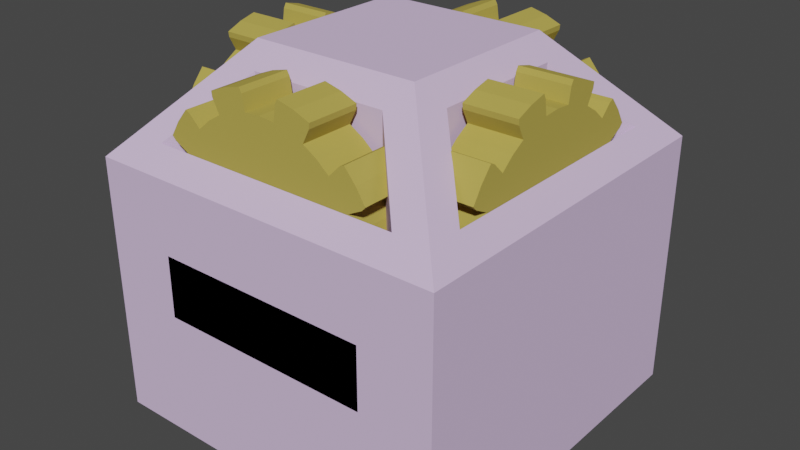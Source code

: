 # Source: Assembler.blend  (saved by Blender 3.2.14; exported with 4.5.12 LTS)
import bpy
from mathutils import Matrix  # noqa: F401  (used for matrix-valued properties, if any)

bpy.ops.wm.read_factory_settings(use_empty=True)
scene = bpy.context.scene
scene.name = 'Scene'

# ---- collections
col_collection = bpy.data.collections.new('Collection'); scene.collection.children.link(col_collection)

# ---- materials (node trees are filled in below, after node groups)
mat_conveyorin = bpy.data.materials.new('ConveyorIn')
mat_conveyorin.use_transparent_shadow = False
mat_conveyorin.diffuse_color = (0.0, 0.0, 0.0, 1.0)
mat_base = bpy.data.materials.new('Base')
mat_base.use_transparent_shadow = False
mat_base.diffuse_color = (0.7032, 0.5372, 0.8, 1.0)
mat_material_002 = bpy.data.materials.new('Material.002')
mat_material_002.use_transparent_shadow = False
mat_material_002.diffuse_color = (0.477, 0.3826, 0.08248, 1.0)

# ---- material node trees

# ---- world
world_world = bpy.data.worlds.new('World'); scene.world = world_world
world_world.use_nodes = True; world_world.node_tree.nodes.clear()
_N = world_world.node_tree.nodes; _L = world_world.node_tree.links
n0 = _N.new('ShaderNodeOutputWorld'); n0.name = 'World Output'; n0.location = (300, 300)
n1 = _N.new('ShaderNodeBackground'); n1.name = 'Background'; n1.location = (10, 300)
n1.inputs[0].default_value = (0.05088, 0.05088, 0.05088, 1.0)
_L.new(n1.outputs[0], n0.inputs[0])
n0.is_active_output = True
world_world.color = (0.05088, 0.05088, 0.05088)
world_world.use_sun_shadow = False
world_world.sun_shadow_jitter_overblur = 0.0

# ---- meshes
me_cube_001 = bpy.data.meshes.new('Cube.001')
me_cube_001.from_pydata([(-0.5, -0.5, 0.0), (-0.2325, -0.2325, 1.0), (-0.5, 0.5, 0.0), (-0.2325, 0.2325, 1.0), (0.5, -0.5, 0.0), (0.2325, -0.2325, 1.0), (0.5, 0.5, 0.0), (0.2325, 0.2325, 1.0), (-0.5, -0.5, 0.7168), (-0.5, 0.5, 0.7168), (0.5, 0.5, 0.7168), (0.5, -0.5, 0.7168), (-0.4461, -0.3508, 0.7739), (-0.2864, -0.1911, 0.9429), (-0.2864, 0.1911, 0.9429), (-0.4461, 0.3508, 0.7739), (-0.3508, 0.4461, 0.7739), (-0.1911, 0.2864, 0.9429), (0.1911, 0.2864, 0.9429), (0.3508, 0.4461, 0.7739), (0.4461, 0.3508, 0.7739), (0.2864, 0.1911, 0.9429), (0.2864, -0.1911, 0.9429), (0.4461, -0.3508, 0.7739), (0.3508, -0.4461, 0.7739), (0.1911, -0.2864, 0.9429), (-0.1911, -0.2864, 0.9429), (-0.3508, -0.4461, 0.7739), (-0.4461, -0.3508, 0.5603), (-0.2864, -0.1911, 0.7293), (-0.4461, 0.3508, 0.5603), (-0.2864, 0.1911, 0.7293), (-0.1911, 0.2864, 0.7293), (-0.3508, 0.4461, 0.5603), (0.3508, 0.4461, 0.5603), (0.1911, 0.2864, 0.7293), (0.2864, 0.1911, 0.7293), (0.4461, 0.3508, 0.5603), (0.4461, -0.3508, 0.5603), (0.2864, -0.1911, 0.7293), (0.1911, -0.2864, 0.7293), (0.3508, -0.4461, 0.5603), (-0.3508, -0.4461, 0.5603), (-0.1911, -0.2864, 0.7293), (0.2991, -0.5, 0.3455), (0.2991, -0.5, 0.5159), (-0.2991, -0.5, 0.5159), (-0.2991, -0.5, 0.3455), (-0.2991, 0.5, 0.3455), (-0.2991, 0.5, 0.5159), (0.2991, 0.5, 0.5159), (0.2991, 0.5, 0.3455), (0.2991, -0.452, 0.5159), (0.2991, -0.452, 0.3455), (-0.2991, -0.452, 0.3455), (-0.2991, -0.452, 0.5159), (-0.2991, 0.452, 0.5159), (-0.2991, 0.452, 0.3455), (0.2991, 0.452, 0.3455), (0.2991, 0.452, 0.5159)], [], [(20, 21, 36, 37), (15, 12, 28, 30), (16, 17, 32, 33), (12, 13, 29, 28), (2, 6, 4, 0), (7, 3, 1, 5), (46, 47, 54, 55), (6, 10, 11, 4), (51, 48, 57, 58), (0, 8, 9, 2), (8, 1, 13, 12), (1, 3, 14, 13), (3, 9, 15, 14), (9, 8, 12, 15), (9, 3, 17, 16), (3, 7, 18, 17), (7, 10, 19, 18), (10, 9, 16, 19), (10, 7, 21, 20), (7, 5, 22, 21), (5, 11, 23, 22), (11, 10, 20, 23), (11, 5, 25, 24), (5, 1, 26, 25), (1, 8, 27, 26), (8, 11, 24, 27), (28, 29, 31, 30), (33, 32, 35, 34), (37, 36, 39, 38), (41, 40, 43, 42), (19, 16, 33, 34), (24, 25, 40, 41), (13, 14, 31, 29), (23, 20, 37, 38), (17, 18, 35, 32), (27, 24, 41, 42), (14, 15, 30, 31), (21, 22, 39, 36), (18, 19, 34, 35), (25, 26, 43, 40), (22, 23, 38, 39), (26, 27, 42, 43), (4, 11, 45, 44), (11, 8, 46, 45), (8, 0, 47, 46), (0, 4, 44, 47), (2, 9, 49, 48), (9, 10, 50, 49), (10, 6, 51, 50), (6, 2, 48, 51), (53, 52, 55, 54), (57, 56, 59, 58), (47, 44, 53, 54), (49, 50, 59, 56), (48, 49, 56, 57), (45, 46, 55, 52), (50, 51, 58, 59), (44, 45, 52, 53)])
me_cube_001.polygons.foreach_set('material_index', [1, 1, 1, 1, 1, 1, 0, 1, 0, 1, 1, 1, 1, 1, 1, 1, 1, 1, 1, 1, 1, 1, 1, 1, 1, 1, 1, 1, 1, 1, 1, 1, 1, 1, 1, 1, 1, 1, 1, 1, 1, 1, 1, 1, 1, 1, 1, 1, 1, 1, 0, 0, 0, 0, 0, 0, 0, 0])
_uv = me_cube_001.uv_layers.new(name='UVMap')
_uv.uv.foreach_set('vector', [0.5685, 0.5265, 0.6107, 0.5358, 0.6107, 0.5358, 0.5685, 0.5265, 0.5685, 0.2235, 0.5685, 0.02654, 0.5685, 0.02654, 0.5685, 0.2235, 0.5685, 0.2765, 0.6107, 0.2858, 0.6107, 0.2858, 0.5685, 0.2765, 0.5685, 0.02654, 0.6107, 0.03582, 0.6107, 0.03582, 0.5685, 0.02654, 0.125, 0.5, 0.375, 0.5, 0.375, 0.75, 0.125, 0.75, 0.625, 0.5, 0.875, 0.5, 0.875, 0.75, 0.625, 0.75, 0.504, 0.9498, 0.4252, 0.9498, 0.4252, 0.9498, 0.504, 0.9498, 0.375, 0.5, 0.5542, 0.5, 0.5542, 0.75, 0.375, 0.75, 0.4252, 0.4498, 0.4252, 0.3002, 0.4252, 0.3002, 0.4252, 0.4498, 0.375, 0.0, 0.5542, 0.0, 0.5542, 0.25, 0.375, 0.25, 0.5542, 0.0, 0.625, 0.0, 0.6107, 0.03582, 0.5685, 0.02654, 0.625, 0.0, 0.625, 0.25, 0.6107, 0.2142, 0.6107, 0.03582, 0.625, 0.25, 0.5542, 0.25, 0.5685, 0.2235, 0.6107, 0.2142, 0.5542, 0.25, 0.5542, 0.0, 0.5685, 0.02654, 0.5685, 0.2235, 0.5542, 0.25, 0.625, 0.25, 0.6107, 0.2858, 0.5685, 0.2765, 0.625, 0.25, 0.625, 0.5, 0.6107, 0.4642, 0.6107, 0.2858, 0.625, 0.5, 0.5542, 0.5, 0.5685, 0.4735, 0.6107, 0.4642, 0.5542, 0.5, 0.5542, 0.25, 0.5685, 0.2765, 0.5685, 0.4735, 0.5542, 0.5, 0.625, 0.5, 0.6107, 0.5358, 0.5685, 0.5265, 0.625, 0.5, 0.625, 0.75, 0.6107, 0.7142, 0.6107, 0.5358, 0.625, 0.75, 0.5542, 0.75, 0.5685, 0.7235, 0.6107, 0.7142, 0.5542, 0.75, 0.5542, 0.5, 0.5685, 0.5265, 0.5685, 0.7235, 0.5542, 0.75, 0.625, 0.75, 0.6107, 0.7858, 0.5685, 0.7765, 0.625, 0.75, 0.625, 1.0, 0.6107, 0.9642, 0.6107, 0.7858, 0.625, 1.0, 0.5542, 1.0, 0.5685, 0.9735, 0.6107, 0.9642, 0.5542, 1.0, 0.5542, 0.75, 0.5685, 0.7765, 0.5685, 0.9735, 0.5685, 0.02654, 0.6107, 0.03582, 0.6107, 0.2142, 0.5685, 0.2235, 0.5685, 0.2765, 0.6107, 0.2858, 0.6107, 0.4642, 0.5685, 0.4735, 0.5685, 0.5265, 0.6107, 0.5358, 0.6107, 0.7142, 0.5685, 0.7235, 0.5685, 0.7765, 0.6107, 0.7858, 0.6107, 0.9642, 0.5685, 0.9735, 0.5685, 0.4735, 0.5685, 0.2765, 0.5685, 0.2765, 0.5685, 0.4735, 0.5685, 0.7765, 0.6107, 0.7858, 0.6107, 0.7858, 0.5685, 0.7765, 0.6107, 0.03582, 0.6107, 0.2142, 0.6107, 0.2142, 0.6107, 0.03582, 0.5685, 0.7235, 0.5685, 0.5265, 0.5685, 0.5265, 0.5685, 0.7235, 0.6107, 0.2858, 0.6107, 0.4642, 0.6107, 0.4642, 0.6107, 0.2858, 0.5685, 0.9735, 0.5685, 0.7765, 0.5685, 0.7765, 0.5685, 0.9735, 0.6107, 0.2142, 0.5685, 0.2235, 0.5685, 0.2235, 0.6107, 0.2142, 0.6107, 0.5358, 0.6107, 0.7142, 0.6107, 0.7142, 0.6107, 0.5358, 0.6107, 0.4642, 0.5685, 0.4735, 0.5685, 0.4735, 0.6107, 0.4642, 0.6107, 0.7858, 0.6107, 0.9642, 0.6107, 0.9642, 0.6107, 0.7858, 0.6107, 0.7142, 0.5685, 0.7235, 0.5685, 0.7235, 0.6107, 0.7142, 0.6107, 0.9642, 0.5685, 0.9735, 0.5685, 0.9735, 0.6107, 0.9642, 0.375, 0.75, 0.5542, 0.75, 0.504, 0.8002, 0.4252, 0.8002, 0.5542, 0.75, 0.5542, 1.0, 0.504, 0.9498, 0.504, 0.8002, 0.5542, 1.0, 0.375, 1.0, 0.4252, 0.9498, 0.504, 0.9498, 0.375, 1.0, 0.375, 0.75, 0.4252, 0.8002, 0.4252, 0.9498, 0.375, 0.25, 0.5542, 0.25, 0.504, 0.3002, 0.4252, 0.3002, 0.5542, 0.25, 0.5542, 0.5, 0.504, 0.4498, 0.504, 0.3002, 0.5542, 0.5, 0.375, 0.5, 0.4252, 0.4498, 0.504, 0.4498, 0.375, 0.5, 0.375, 0.25, 0.4252, 0.3002, 0.4252, 0.4498, 0.4252, 0.8002, 0.504, 0.8002, 0.504, 0.9498, 0.4252, 0.9498, 0.4252, 0.3002, 0.504, 0.3002, 0.504, 0.4498, 0.4252, 0.4498, 0.4252, 0.9498, 0.4252, 0.8002, 0.4252, 0.8002, 0.4252, 0.9498, 0.504, 0.3002, 0.504, 0.4498, 0.504, 0.4498, 0.504, 0.3002, 0.4252, 0.3002, 0.504, 0.3002, 0.504, 0.3002, 0.4252, 0.3002, 0.504, 0.8002, 0.504, 0.9498, 0.504, 0.9498, 0.504, 0.8002, 0.504, 0.4498, 0.4252, 0.4498, 0.4252, 0.4498, 0.504, 0.4498, 0.4252, 0.8002, 0.504, 0.8002, 0.504, 0.8002, 0.4252, 0.8002])
me_cube_001.materials.append(mat_conveyorin)
me_cube_001.materials.append(mat_base)
me_cube_001.update()
me_gear = bpy.data.meshes.new('Gear')
me_gear.from_pydata([(-0.07158, 3.26e-08, -0.2538), (-0.07158, 0.03971, -0.2507), (-0.07158, 0.07844, -0.2414), (-0.07158, 0.1152, -0.2262), (-0.07158, 3.26e-08, -0.2769), (-0.07158, 0.04332, -0.2735), (-0.07158, 0.08557, -0.2634), (-0.07158, 0.1257, -0.2467), (-0.07158, 0.04982, -0.3145), (-0.07158, 0.0984, -0.3029), (-0.07158, 0.1446, -0.2837), (-0.07158, 0.05695, -0.3274), (-0.07158, 0.1027, -0.316), (-0.07158, 0.1463, -0.2983), (0.07158, 3.26e-08, -0.2538), (0.07158, 0.03971, -0.2507), (0.07158, 0.07844, -0.2414), (0.07158, 0.1152, -0.2262), (0.07158, 3.26e-08, -0.2769), (0.07158, 0.04332, -0.2735), (0.07158, 0.08557, -0.2634), (0.07158, 0.1257, -0.2467), (0.07158, 0.04982, -0.3145), (0.07158, 0.0984, -0.3029), (0.07158, 0.1446, -0.2837), (0.07158, 0.05695, -0.3274), (0.07158, 0.1027, -0.316), (0.07158, 0.1463, -0.2983), (-0.07158, 0.1492, -0.2054), (-0.07158, 0.1795, -0.1795), (-0.07158, 0.2054, -0.1492), (-0.07158, 0.2262, -0.1152), (-0.07158, 0.1628, -0.224), (-0.07158, 0.1958, -0.1958), (-0.07158, 0.224, -0.1628), (-0.07158, 0.2467, -0.1257), (-0.07158, 0.2252, -0.2252), (-0.07158, 0.2576, -0.1872), (-0.07158, 0.2837, -0.1446), (-0.07158, 0.2385, -0.2314), (-0.07158, 0.2688, -0.1953), (-0.07158, 0.2937, -0.1553), (0.07158, 0.1492, -0.2054), (0.07158, 0.1795, -0.1795), (0.07158, 0.2054, -0.1492), (0.07158, 0.2262, -0.1152), (0.07158, 0.1628, -0.224), (0.07158, 0.1958, -0.1958), (0.07158, 0.224, -0.1628), (0.07158, 0.2467, -0.1257), (0.07158, 0.2252, -0.2252), (0.07158, 0.2576, -0.1872), (0.07158, 0.2837, -0.1446), (0.07158, 0.2385, -0.2314), (0.07158, 0.2688, -0.1953), (0.07158, 0.2937, -0.1553), (-0.07158, 0.2414, -0.07844), (-0.07158, 0.2507, -0.03971), (-0.07158, 0.2538, -5.96e-08), (-0.07158, 0.2507, 0.03971), (-0.07158, 0.2634, -0.08557), (-0.07158, 0.2735, -0.04332), (-0.07158, 0.2769, -5.96e-08), (-0.07158, 0.2735, 0.04332), (-0.07158, 0.3145, -0.04982), (-0.07158, 0.3184, -5.96e-08), (-0.07158, 0.3145, 0.04982), (-0.07158, 0.3289, -0.047), (-0.07158, 0.3323, -5.96e-08), (-0.07158, 0.3289, 0.047), (0.07158, 0.2414, -0.07844), (0.07158, 0.2507, -0.03971), (0.07158, 0.2538, -7.451e-08), (0.07158, 0.2507, 0.03971), (0.07158, 0.2634, -0.08557), (0.07158, 0.2735, -0.04332), (0.07158, 0.2769, -7.451e-08), (0.07158, 0.2735, 0.04332), (0.07158, 0.3145, -0.04982), (0.07158, 0.3184, -7.451e-08), (0.07158, 0.3145, 0.04982), (0.07158, 0.3289, -0.047), (0.07158, 0.3323, -7.451e-08), (0.07158, 0.3289, 0.047), (-0.07158, 0.2414, 0.07844), (-0.07158, 0.2262, 0.1152), (-0.07158, 0.2054, 0.1492), (-0.07158, 0.1795, 0.1795), (-0.07158, 0.2634, 0.08557), (-0.07158, 0.2467, 0.1257), (-0.07158, 0.224, 0.1628), (-0.07158, 0.1958, 0.1958), (-0.07158, 0.2837, 0.1446), (-0.07158, 0.2576, 0.1872), (-0.07158, 0.2252, 0.2252), (-0.07158, 0.2937, 0.1553), (-0.07158, 0.2688, 0.1953), (-0.07158, 0.2385, 0.2314), (0.07158, 0.2414, 0.07844), (0.07158, 0.2262, 0.1152), (0.07158, 0.2054, 0.1492), (0.07158, 0.1795, 0.1795), (0.07158, 0.2634, 0.08557), (0.07158, 0.2467, 0.1257), (0.07158, 0.224, 0.1628), (0.07158, 0.1958, 0.1958), (0.07158, 0.2837, 0.1446), (0.07158, 0.2576, 0.1872), (0.07158, 0.2252, 0.2252), (0.07158, 0.2937, 0.1553), (0.07158, 0.2688, 0.1953), (0.07158, 0.2385, 0.2314), (-0.07158, 0.1492, 0.2054), (-0.07158, 0.1152, 0.2262), (-0.07158, 0.07844, 0.2414), (-0.07158, 0.03971, 0.2507), (-0.07158, 0.1628, 0.224), (-0.07158, 0.1257, 0.2467), (-0.07158, 0.08557, 0.2634), (-0.07158, 0.04332, 0.2735), (-0.07158, 0.1446, 0.2837), (-0.07158, 0.0984, 0.3029), (-0.07158, 0.04982, 0.3145), (-0.07158, 0.1463, 0.2983), (-0.07158, 0.1027, 0.316), (-0.07158, 0.05695, 0.3274), (0.07158, 0.1492, 0.2054), (0.07158, 0.1152, 0.2262), (0.07158, 0.07844, 0.2414), (0.07158, 0.03971, 0.2507), (0.07158, 0.1628, 0.224), (0.07158, 0.1257, 0.2467), (0.07158, 0.08557, 0.2634), (0.07158, 0.04332, 0.2735), (0.07158, 0.1446, 0.2837), (0.07158, 0.0984, 0.3029), (0.07158, 0.04982, 0.3145), (0.07158, 0.1463, 0.2983), (0.07158, 0.1027, 0.316), (0.07158, 0.05695, 0.3274), (-0.07158, 3.26e-08, 0.2538), (-0.07158, -0.03971, 0.2507), (-0.07158, -0.07844, 0.2414), (-0.07158, -0.1152, 0.2262), (-0.07158, 3.26e-08, 0.2769), (-0.07158, -0.04332, 0.2735), (-0.07158, -0.08557, 0.2634), (-0.07158, -0.1257, 0.2467), (-0.07158, -0.04982, 0.3145), (-0.07158, -0.0984, 0.3029), (-0.07158, -0.1446, 0.2837), (-0.07158, -0.05695, 0.3274), (-0.07158, -0.1027, 0.316), (-0.07158, -0.1463, 0.2983), (0.07158, 3.26e-08, 0.2538), (0.07158, -0.03971, 0.2507), (0.07158, -0.07844, 0.2414), (0.07158, -0.1152, 0.2262), (0.07158, 3.26e-08, 0.2769), (0.07158, -0.04332, 0.2735), (0.07158, -0.08557, 0.2634), (0.07158, -0.1257, 0.2467), (0.07158, -0.04982, 0.3145), (0.07158, -0.0984, 0.3029), (0.07158, -0.1446, 0.2837), (0.07158, -0.05695, 0.3274), (0.07158, -0.1027, 0.316), (0.07158, -0.1463, 0.2983), (-0.07158, -0.1492, 0.2054), (-0.07158, -0.1795, 0.1795), (-0.07158, -0.2054, 0.1492), (-0.07158, -0.2262, 0.1152), (-0.07158, -0.1628, 0.224), (-0.07158, -0.1958, 0.1958), (-0.07158, -0.224, 0.1628), (-0.07158, -0.2467, 0.1257), (-0.07158, -0.2252, 0.2252), (-0.07158, -0.2576, 0.1872), (-0.07158, -0.2837, 0.1446), (-0.07158, -0.2385, 0.2314), (-0.07158, -0.2688, 0.1953), (-0.07158, -0.2937, 0.1553), (0.07158, -0.1492, 0.2054), (0.07158, -0.1795, 0.1795), (0.07158, -0.2054, 0.1492), (0.07158, -0.2262, 0.1152), (0.07158, -0.1628, 0.224), (0.07158, -0.1958, 0.1958), (0.07158, -0.224, 0.1628), (0.07158, -0.2467, 0.1257), (0.07158, -0.2252, 0.2252), (0.07158, -0.2576, 0.1872), (0.07158, -0.2837, 0.1446), (0.07158, -0.2385, 0.2314), (0.07158, -0.2688, 0.1953), (0.07158, -0.2937, 0.1553), (-0.07158, -0.2414, 0.07844), (-0.07158, -0.2507, 0.03971), (-0.07158, -0.2538, -5.96e-08), (-0.07158, -0.2507, -0.03971), (-0.07158, -0.2634, 0.08557), (-0.07158, -0.2735, 0.04332), (-0.07158, -0.2769, -5.96e-08), (-0.07158, -0.2735, -0.04332), (-0.07158, -0.3145, 0.04982), (-0.07158, -0.3184, -5.96e-08), (-0.07158, -0.3145, -0.04982), (-0.07158, -0.3289, 0.047), (-0.07158, -0.3323, -5.96e-08), (-0.07158, -0.3289, -0.047), (0.07158, -0.2414, 0.07844), (0.07158, -0.2507, 0.03971), (0.07158, -0.2538, -7.451e-08), (0.07158, -0.2507, -0.03971), (0.07158, -0.2634, 0.08557), (0.07158, -0.2735, 0.04332), (0.07158, -0.2769, -7.451e-08), (0.07158, -0.2735, -0.04332), (0.07158, -0.3145, 0.04982), (0.07158, -0.3184, -7.451e-08), (0.07158, -0.3145, -0.04982), (0.07158, -0.3289, 0.047), (0.07158, -0.3323, -7.451e-08), (0.07158, -0.3289, -0.047), (-0.07158, -0.2414, -0.07844), (-0.07158, -0.2262, -0.1152), (-0.07158, -0.2054, -0.1492), (-0.07158, -0.1795, -0.1795), (-0.07158, -0.2634, -0.08557), (-0.07158, -0.2467, -0.1257), (-0.07158, -0.224, -0.1628), (-0.07158, -0.1958, -0.1958), (-0.07158, -0.2837, -0.1446), (-0.07158, -0.2576, -0.1872), (-0.07158, -0.2252, -0.2252), (-0.07158, -0.2937, -0.1553), (-0.07158, -0.2688, -0.1953), (-0.07158, -0.2385, -0.2314), (0.07158, -0.2414, -0.07844), (0.07158, -0.2262, -0.1152), (0.07158, -0.2054, -0.1492), (0.07158, -0.1795, -0.1795), (0.07158, -0.2634, -0.08557), (0.07158, -0.2467, -0.1257), (0.07158, -0.224, -0.1628), (0.07158, -0.1958, -0.1958), (0.07158, -0.2837, -0.1446), (0.07158, -0.2576, -0.1872), (0.07158, -0.2252, -0.2252), (0.07158, -0.2937, -0.1553), (0.07158, -0.2688, -0.1953), (0.07158, -0.2385, -0.2314), (-0.07158, -0.1492, -0.2054), (-0.07158, -0.1152, -0.2262), (-0.07158, -0.07844, -0.2414), (-0.07158, -0.03971, -0.2507), (-0.07158, -0.1628, -0.224), (-0.07158, -0.1257, -0.2467), (-0.07158, -0.08557, -0.2634), (-0.07158, -0.04332, -0.2735), (-0.07158, -0.1446, -0.2837), (-0.07158, -0.0984, -0.3029), (-0.07158, -0.04982, -0.3145), (-0.07158, -0.1463, -0.2983), (-0.07158, -0.1027, -0.316), (-0.07158, -0.05695, -0.3274), (0.07158, -0.1492, -0.2054), (0.07158, -0.1152, -0.2262), (0.07158, -0.07844, -0.2414), (0.07158, -0.03971, -0.2507), (0.07158, -0.1628, -0.224), (0.07158, -0.1257, -0.2467), (0.07158, -0.08557, -0.2634), (0.07158, -0.04332, -0.2735), (0.07158, -0.1446, -0.2837), (0.07158, -0.0984, -0.3029), (0.07158, -0.04982, -0.3145), (0.07158, -0.1463, -0.2983), (0.07158, -0.1027, -0.316), (0.07158, -0.05695, -0.3274)], [], [(0, 255, 254, 253, 252, 227, 226, 225, 224, 199, 198, 197, 196, 171, 170, 169, 168, 143, 142, 141, 140, 115, 114, 113, 112, 87, 86, 85, 84, 59, 58, 57, 56, 31, 30, 29, 28, 3, 2, 1), (4, 0, 1, 5), (5, 1, 2, 6), (6, 2, 3, 7), (8, 5, 6, 9), (9, 6, 7, 10), (11, 8, 9, 12), (12, 9, 10, 13), (14, 18, 19, 15), (15, 19, 20, 16), (16, 20, 21, 17), (19, 22, 23, 20), (20, 23, 24, 21), (22, 25, 26, 23), (23, 26, 27, 24), (18, 4, 5, 19), (19, 5, 8, 22), (22, 8, 11, 25), (25, 11, 12, 26), (26, 12, 13, 27), (27, 13, 10, 24), (24, 10, 7, 21), (32, 28, 29, 33), (33, 29, 30, 34), (34, 30, 31, 35), (36, 33, 34, 37), (37, 34, 35, 38), (39, 36, 37, 40), (40, 37, 38, 41), (42, 46, 47, 43), (43, 47, 48, 44), (44, 48, 49, 45), (47, 50, 51, 48), (48, 51, 52, 49), (50, 53, 54, 51), (51, 54, 55, 52), (46, 32, 33, 47), (47, 33, 36, 50), (50, 36, 39, 53), (53, 39, 40, 54), (54, 40, 41, 55), (55, 41, 38, 52), (52, 38, 35, 49), (3, 28, 32, 7), (7, 32, 46, 21), (21, 46, 42, 17), (60, 56, 57, 61), (61, 57, 58, 62), (62, 58, 59, 63), (64, 61, 62, 65), (65, 62, 63, 66), (67, 64, 65, 68), (68, 65, 66, 69), (70, 74, 75, 71), (71, 75, 76, 72), (72, 76, 77, 73), (75, 78, 79, 76), (76, 79, 80, 77), (78, 81, 82, 79), (79, 82, 83, 80), (74, 60, 61, 75), (75, 61, 64, 78), (78, 64, 67, 81), (81, 67, 68, 82), (82, 68, 69, 83), (83, 69, 66, 80), (80, 66, 63, 77), (31, 56, 60, 35), (35, 60, 74, 49), (49, 74, 70, 45), (88, 84, 85, 89), (89, 85, 86, 90), (90, 86, 87, 91), (92, 89, 90, 93), (93, 90, 91, 94), (95, 92, 93, 96), (96, 93, 94, 97), (98, 102, 103, 99), (99, 103, 104, 100), (100, 104, 105, 101), (103, 106, 107, 104), (104, 107, 108, 105), (106, 109, 110, 107), (107, 110, 111, 108), (102, 88, 89, 103), (103, 89, 92, 106), (106, 92, 95, 109), (109, 95, 96, 110), (110, 96, 97, 111), (111, 97, 94, 108), (108, 94, 91, 105), (59, 84, 88, 63), (63, 88, 102, 77), (77, 102, 98, 73), (116, 112, 113, 117), (117, 113, 114, 118), (118, 114, 115, 119), (120, 117, 118, 121), (121, 118, 119, 122), (123, 120, 121, 124), (124, 121, 122, 125), (126, 130, 131, 127), (127, 131, 132, 128), (128, 132, 133, 129), (131, 134, 135, 132), (132, 135, 136, 133), (134, 137, 138, 135), (135, 138, 139, 136), (130, 116, 117, 131), (131, 117, 120, 134), (134, 120, 123, 137), (137, 123, 124, 138), (138, 124, 125, 139), (139, 125, 122, 136), (136, 122, 119, 133), (87, 112, 116, 91), (91, 116, 130, 105), (105, 130, 126, 101), (144, 140, 141, 145), (145, 141, 142, 146), (146, 142, 143, 147), (148, 145, 146, 149), (149, 146, 147, 150), (151, 148, 149, 152), (152, 149, 150, 153), (154, 158, 159, 155), (155, 159, 160, 156), (156, 160, 161, 157), (159, 162, 163, 160), (160, 163, 164, 161), (162, 165, 166, 163), (163, 166, 167, 164), (158, 144, 145, 159), (159, 145, 148, 162), (162, 148, 151, 165), (165, 151, 152, 166), (166, 152, 153, 167), (167, 153, 150, 164), (164, 150, 147, 161), (115, 140, 144, 119), (119, 144, 158, 133), (133, 158, 154, 129), (172, 168, 169, 173), (173, 169, 170, 174), (174, 170, 171, 175), (176, 173, 174, 177), (177, 174, 175, 178), (179, 176, 177, 180), (180, 177, 178, 181), (182, 186, 187, 183), (183, 187, 188, 184), (184, 188, 189, 185), (187, 190, 191, 188), (188, 191, 192, 189), (190, 193, 194, 191), (191, 194, 195, 192), (186, 172, 173, 187), (187, 173, 176, 190), (190, 176, 179, 193), (193, 179, 180, 194), (194, 180, 181, 195), (195, 181, 178, 192), (192, 178, 175, 189), (143, 168, 172, 147), (147, 172, 186, 161), (161, 186, 182, 157), (200, 196, 197, 201), (201, 197, 198, 202), (202, 198, 199, 203), (204, 201, 202, 205), (205, 202, 203, 206), (207, 204, 205, 208), (208, 205, 206, 209), (210, 214, 215, 211), (211, 215, 216, 212), (212, 216, 217, 213), (215, 218, 219, 216), (216, 219, 220, 217), (218, 221, 222, 219), (219, 222, 223, 220), (214, 200, 201, 215), (215, 201, 204, 218), (218, 204, 207, 221), (221, 207, 208, 222), (222, 208, 209, 223), (223, 209, 206, 220), (220, 206, 203, 217), (171, 196, 200, 175), (175, 200, 214, 189), (189, 214, 210, 185), (228, 224, 225, 229), (229, 225, 226, 230), (230, 226, 227, 231), (232, 229, 230, 233), (233, 230, 231, 234), (235, 232, 233, 236), (236, 233, 234, 237), (238, 242, 243, 239), (239, 243, 244, 240), (240, 244, 245, 241), (243, 246, 247, 244), (244, 247, 248, 245), (246, 249, 250, 247), (247, 250, 251, 248), (242, 228, 229, 243), (243, 229, 232, 246), (246, 232, 235, 249), (249, 235, 236, 250), (250, 236, 237, 251), (251, 237, 234, 248), (248, 234, 231, 245), (199, 224, 228, 203), (203, 228, 242, 217), (217, 242, 238, 213), (256, 252, 253, 257), (257, 253, 254, 258), (258, 254, 255, 259), (260, 257, 258, 261), (261, 258, 259, 262), (263, 260, 261, 264), (264, 261, 262, 265), (266, 270, 271, 267), (267, 271, 272, 268), (268, 272, 273, 269), (271, 274, 275, 272), (272, 275, 276, 273), (274, 277, 278, 275), (275, 278, 279, 276), (270, 256, 257, 271), (271, 257, 260, 274), (274, 260, 263, 277), (277, 263, 264, 278), (278, 264, 265, 279), (279, 265, 262, 276), (276, 262, 259, 273), (227, 252, 256, 231), (231, 256, 270, 245), (245, 270, 266, 241), (255, 0, 4, 259), (259, 4, 18, 273), (273, 18, 14, 269)])
me_gear.materials.append(mat_material_002)
me_gear.update()
me_gear_001 = bpy.data.meshes.new('Gear.001')
me_gear_001.from_pydata([(-0.07158, 3.26e-08, -0.2538), (-0.07158, 0.03971, -0.2507), (-0.07158, 0.07844, -0.2414), (-0.07158, 0.1152, -0.2262), (-0.07158, 3.26e-08, -0.2769), (-0.07158, 0.04332, -0.2735), (-0.07158, 0.08557, -0.2634), (-0.07158, 0.1257, -0.2467), (-0.07158, 0.04982, -0.3145), (-0.07158, 0.0984, -0.3029), (-0.07158, 0.1446, -0.2837), (-0.07158, 0.05695, -0.3274), (-0.07158, 0.1027, -0.316), (-0.07158, 0.1463, -0.2983), (0.07158, 3.26e-08, -0.2538), (0.07158, 0.03971, -0.2507), (0.07158, 0.07844, -0.2414), (0.07158, 0.1152, -0.2262), (0.07158, 3.26e-08, -0.2769), (0.07158, 0.04332, -0.2735), (0.07158, 0.08557, -0.2634), (0.07158, 0.1257, -0.2467), (0.07158, 0.04982, -0.3145), (0.07158, 0.0984, -0.3029), (0.07158, 0.1446, -0.2837), (0.07158, 0.05695, -0.3274), (0.07158, 0.1027, -0.316), (0.07158, 0.1463, -0.2983), (-0.07158, 0.1492, -0.2054), (-0.07158, 0.1795, -0.1795), (-0.07158, 0.2054, -0.1492), (-0.07158, 0.2262, -0.1152), (-0.07158, 0.1628, -0.224), (-0.07158, 0.1958, -0.1958), (-0.07158, 0.224, -0.1628), (-0.07158, 0.2467, -0.1257), (-0.07158, 0.2252, -0.2252), (-0.07158, 0.2576, -0.1872), (-0.07158, 0.2837, -0.1446), (-0.07158, 0.2385, -0.2314), (-0.07158, 0.2688, -0.1953), (-0.07158, 0.2937, -0.1553), (0.07158, 0.1492, -0.2054), (0.07158, 0.1795, -0.1795), (0.07158, 0.2054, -0.1492), (0.07158, 0.2262, -0.1152), (0.07158, 0.1628, -0.224), (0.07158, 0.1958, -0.1958), (0.07158, 0.224, -0.1628), (0.07158, 0.2467, -0.1257), (0.07158, 0.2252, -0.2252), (0.07158, 0.2576, -0.1872), (0.07158, 0.2837, -0.1446), (0.07158, 0.2385, -0.2314), (0.07158, 0.2688, -0.1953), (0.07158, 0.2937, -0.1553), (-0.07158, 0.2414, -0.07844), (-0.07158, 0.2507, -0.03971), (-0.07158, 0.2538, -5.96e-08), (-0.07158, 0.2507, 0.03971), (-0.07158, 0.2634, -0.08557), (-0.07158, 0.2735, -0.04332), (-0.07158, 0.2769, -5.96e-08), (-0.07158, 0.2735, 0.04332), (-0.07158, 0.3145, -0.04982), (-0.07158, 0.3184, -5.96e-08), (-0.07158, 0.3145, 0.04982), (-0.07158, 0.3289, -0.047), (-0.07158, 0.3323, -5.96e-08), (-0.07158, 0.3289, 0.047), (0.07158, 0.2414, -0.07844), (0.07158, 0.2507, -0.03971), (0.07158, 0.2538, -7.451e-08), (0.07158, 0.2507, 0.03971), (0.07158, 0.2634, -0.08557), (0.07158, 0.2735, -0.04332), (0.07158, 0.2769, -7.451e-08), (0.07158, 0.2735, 0.04332), (0.07158, 0.3145, -0.04982), (0.07158, 0.3184, -7.451e-08), (0.07158, 0.3145, 0.04982), (0.07158, 0.3289, -0.047), (0.07158, 0.3323, -7.451e-08), (0.07158, 0.3289, 0.047), (-0.07158, 0.2414, 0.07844), (-0.07158, 0.2262, 0.1152), (-0.07158, 0.2054, 0.1492), (-0.07158, 0.1795, 0.1795), (-0.07158, 0.2634, 0.08557), (-0.07158, 0.2467, 0.1257), (-0.07158, 0.224, 0.1628), (-0.07158, 0.1958, 0.1958), (-0.07158, 0.2837, 0.1446), (-0.07158, 0.2576, 0.1872), (-0.07158, 0.2252, 0.2252), (-0.07158, 0.2937, 0.1553), (-0.07158, 0.2688, 0.1953), (-0.07158, 0.2385, 0.2314), (0.07158, 0.2414, 0.07844), (0.07158, 0.2262, 0.1152), (0.07158, 0.2054, 0.1492), (0.07158, 0.1795, 0.1795), (0.07158, 0.2634, 0.08557), (0.07158, 0.2467, 0.1257), (0.07158, 0.224, 0.1628), (0.07158, 0.1958, 0.1958), (0.07158, 0.2837, 0.1446), (0.07158, 0.2576, 0.1872), (0.07158, 0.2252, 0.2252), (0.07158, 0.2937, 0.1553), (0.07158, 0.2688, 0.1953), (0.07158, 0.2385, 0.2314), (-0.07158, 0.1492, 0.2054), (-0.07158, 0.1152, 0.2262), (-0.07158, 0.07844, 0.2414), (-0.07158, 0.03971, 0.2507), (-0.07158, 0.1628, 0.224), (-0.07158, 0.1257, 0.2467), (-0.07158, 0.08557, 0.2634), (-0.07158, 0.04332, 0.2735), (-0.07158, 0.1446, 0.2837), (-0.07158, 0.0984, 0.3029), (-0.07158, 0.04982, 0.3145), (-0.07158, 0.1463, 0.2983), (-0.07158, 0.1027, 0.316), (-0.07158, 0.05695, 0.3274), (0.07158, 0.1492, 0.2054), (0.07158, 0.1152, 0.2262), (0.07158, 0.07844, 0.2414), (0.07158, 0.03971, 0.2507), (0.07158, 0.1628, 0.224), (0.07158, 0.1257, 0.2467), (0.07158, 0.08557, 0.2634), (0.07158, 0.04332, 0.2735), (0.07158, 0.1446, 0.2837), (0.07158, 0.0984, 0.3029), (0.07158, 0.04982, 0.3145), (0.07158, 0.1463, 0.2983), (0.07158, 0.1027, 0.316), (0.07158, 0.05695, 0.3274), (-0.07158, 3.26e-08, 0.2538), (-0.07158, -0.03971, 0.2507), (-0.07158, -0.07844, 0.2414), (-0.07158, -0.1152, 0.2262), (-0.07158, 3.26e-08, 0.2769), (-0.07158, -0.04332, 0.2735), (-0.07158, -0.08557, 0.2634), (-0.07158, -0.1257, 0.2467), (-0.07158, -0.04982, 0.3145), (-0.07158, -0.0984, 0.3029), (-0.07158, -0.1446, 0.2837), (-0.07158, -0.05695, 0.3274), (-0.07158, -0.1027, 0.316), (-0.07158, -0.1463, 0.2983), (0.07158, 3.26e-08, 0.2538), (0.07158, -0.03971, 0.2507), (0.07158, -0.07844, 0.2414), (0.07158, -0.1152, 0.2262), (0.07158, 3.26e-08, 0.2769), (0.07158, -0.04332, 0.2735), (0.07158, -0.08557, 0.2634), (0.07158, -0.1257, 0.2467), (0.07158, -0.04982, 0.3145), (0.07158, -0.0984, 0.3029), (0.07158, -0.1446, 0.2837), (0.07158, -0.05695, 0.3274), (0.07158, -0.1027, 0.316), (0.07158, -0.1463, 0.2983), (-0.07158, -0.1492, 0.2054), (-0.07158, -0.1795, 0.1795), (-0.07158, -0.2054, 0.1492), (-0.07158, -0.2262, 0.1152), (-0.07158, -0.1628, 0.224), (-0.07158, -0.1958, 0.1958), (-0.07158, -0.224, 0.1628), (-0.07158, -0.2467, 0.1257), (-0.07158, -0.2252, 0.2252), (-0.07158, -0.2576, 0.1872), (-0.07158, -0.2837, 0.1446), (-0.07158, -0.2385, 0.2314), (-0.07158, -0.2688, 0.1953), (-0.07158, -0.2937, 0.1553), (0.07158, -0.1492, 0.2054), (0.07158, -0.1795, 0.1795), (0.07158, -0.2054, 0.1492), (0.07158, -0.2262, 0.1152), (0.07158, -0.1628, 0.224), (0.07158, -0.1958, 0.1958), (0.07158, -0.224, 0.1628), (0.07158, -0.2467, 0.1257), (0.07158, -0.2252, 0.2252), (0.07158, -0.2576, 0.1872), (0.07158, -0.2837, 0.1446), (0.07158, -0.2385, 0.2314), (0.07158, -0.2688, 0.1953), (0.07158, -0.2937, 0.1553), (-0.07158, -0.2414, 0.07844), (-0.07158, -0.2507, 0.03971), (-0.07158, -0.2538, -5.96e-08), (-0.07158, -0.2507, -0.03971), (-0.07158, -0.2634, 0.08557), (-0.07158, -0.2735, 0.04332), (-0.07158, -0.2769, -5.96e-08), (-0.07158, -0.2735, -0.04332), (-0.07158, -0.3145, 0.04982), (-0.07158, -0.3184, -5.96e-08), (-0.07158, -0.3145, -0.04982), (-0.07158, -0.3289, 0.047), (-0.07158, -0.3323, -5.96e-08), (-0.07158, -0.3289, -0.047), (0.07158, -0.2414, 0.07844), (0.07158, -0.2507, 0.03971), (0.07158, -0.2538, -7.451e-08), (0.07158, -0.2507, -0.03971), (0.07158, -0.2634, 0.08557), (0.07158, -0.2735, 0.04332), (0.07158, -0.2769, -7.451e-08), (0.07158, -0.2735, -0.04332), (0.07158, -0.3145, 0.04982), (0.07158, -0.3184, -7.451e-08), (0.07158, -0.3145, -0.04982), (0.07158, -0.3289, 0.047), (0.07158, -0.3323, -7.451e-08), (0.07158, -0.3289, -0.047), (-0.07158, -0.2414, -0.07844), (-0.07158, -0.2262, -0.1152), (-0.07158, -0.2054, -0.1492), (-0.07158, -0.1795, -0.1795), (-0.07158, -0.2634, -0.08557), (-0.07158, -0.2467, -0.1257), (-0.07158, -0.224, -0.1628), (-0.07158, -0.1958, -0.1958), (-0.07158, -0.2837, -0.1446), (-0.07158, -0.2576, -0.1872), (-0.07158, -0.2252, -0.2252), (-0.07158, -0.2937, -0.1553), (-0.07158, -0.2688, -0.1953), (-0.07158, -0.2385, -0.2314), (0.07158, -0.2414, -0.07844), (0.07158, -0.2262, -0.1152), (0.07158, -0.2054, -0.1492), (0.07158, -0.1795, -0.1795), (0.07158, -0.2634, -0.08557), (0.07158, -0.2467, -0.1257), (0.07158, -0.224, -0.1628), (0.07158, -0.1958, -0.1958), (0.07158, -0.2837, -0.1446), (0.07158, -0.2576, -0.1872), (0.07158, -0.2252, -0.2252), (0.07158, -0.2937, -0.1553), (0.07158, -0.2688, -0.1953), (0.07158, -0.2385, -0.2314), (-0.07158, -0.1492, -0.2054), (-0.07158, -0.1152, -0.2262), (-0.07158, -0.07844, -0.2414), (-0.07158, -0.03971, -0.2507), (-0.07158, -0.1628, -0.224), (-0.07158, -0.1257, -0.2467), (-0.07158, -0.08557, -0.2634), (-0.07158, -0.04332, -0.2735), (-0.07158, -0.1446, -0.2837), (-0.07158, -0.0984, -0.3029), (-0.07158, -0.04982, -0.3145), (-0.07158, -0.1463, -0.2983), (-0.07158, -0.1027, -0.316), (-0.07158, -0.05695, -0.3274), (0.07158, -0.1492, -0.2054), (0.07158, -0.1152, -0.2262), (0.07158, -0.07844, -0.2414), (0.07158, -0.03971, -0.2507), (0.07158, -0.1628, -0.224), (0.07158, -0.1257, -0.2467), (0.07158, -0.08557, -0.2634), (0.07158, -0.04332, -0.2735), (0.07158, -0.1446, -0.2837), (0.07158, -0.0984, -0.3029), (0.07158, -0.04982, -0.3145), (0.07158, -0.1463, -0.2983), (0.07158, -0.1027, -0.316), (0.07158, -0.05695, -0.3274)], [], [(0, 255, 254, 253, 252, 227, 226, 225, 224, 199, 198, 197, 196, 171, 170, 169, 168, 143, 142, 141, 140, 115, 114, 113, 112, 87, 86, 85, 84, 59, 58, 57, 56, 31, 30, 29, 28, 3, 2, 1), (4, 0, 1, 5), (5, 1, 2, 6), (6, 2, 3, 7), (8, 5, 6, 9), (9, 6, 7, 10), (11, 8, 9, 12), (12, 9, 10, 13), (14, 18, 19, 15), (15, 19, 20, 16), (16, 20, 21, 17), (19, 22, 23, 20), (20, 23, 24, 21), (22, 25, 26, 23), (23, 26, 27, 24), (18, 4, 5, 19), (19, 5, 8, 22), (22, 8, 11, 25), (25, 11, 12, 26), (26, 12, 13, 27), (27, 13, 10, 24), (24, 10, 7, 21), (32, 28, 29, 33), (33, 29, 30, 34), (34, 30, 31, 35), (36, 33, 34, 37), (37, 34, 35, 38), (39, 36, 37, 40), (40, 37, 38, 41), (42, 46, 47, 43), (43, 47, 48, 44), (44, 48, 49, 45), (47, 50, 51, 48), (48, 51, 52, 49), (50, 53, 54, 51), (51, 54, 55, 52), (46, 32, 33, 47), (47, 33, 36, 50), (50, 36, 39, 53), (53, 39, 40, 54), (54, 40, 41, 55), (55, 41, 38, 52), (52, 38, 35, 49), (3, 28, 32, 7), (7, 32, 46, 21), (21, 46, 42, 17), (60, 56, 57, 61), (61, 57, 58, 62), (62, 58, 59, 63), (64, 61, 62, 65), (65, 62, 63, 66), (67, 64, 65, 68), (68, 65, 66, 69), (70, 74, 75, 71), (71, 75, 76, 72), (72, 76, 77, 73), (75, 78, 79, 76), (76, 79, 80, 77), (78, 81, 82, 79), (79, 82, 83, 80), (74, 60, 61, 75), (75, 61, 64, 78), (78, 64, 67, 81), (81, 67, 68, 82), (82, 68, 69, 83), (83, 69, 66, 80), (80, 66, 63, 77), (31, 56, 60, 35), (35, 60, 74, 49), (49, 74, 70, 45), (88, 84, 85, 89), (89, 85, 86, 90), (90, 86, 87, 91), (92, 89, 90, 93), (93, 90, 91, 94), (95, 92, 93, 96), (96, 93, 94, 97), (98, 102, 103, 99), (99, 103, 104, 100), (100, 104, 105, 101), (103, 106, 107, 104), (104, 107, 108, 105), (106, 109, 110, 107), (107, 110, 111, 108), (102, 88, 89, 103), (103, 89, 92, 106), (106, 92, 95, 109), (109, 95, 96, 110), (110, 96, 97, 111), (111, 97, 94, 108), (108, 94, 91, 105), (59, 84, 88, 63), (63, 88, 102, 77), (77, 102, 98, 73), (116, 112, 113, 117), (117, 113, 114, 118), (118, 114, 115, 119), (120, 117, 118, 121), (121, 118, 119, 122), (123, 120, 121, 124), (124, 121, 122, 125), (126, 130, 131, 127), (127, 131, 132, 128), (128, 132, 133, 129), (131, 134, 135, 132), (132, 135, 136, 133), (134, 137, 138, 135), (135, 138, 139, 136), (130, 116, 117, 131), (131, 117, 120, 134), (134, 120, 123, 137), (137, 123, 124, 138), (138, 124, 125, 139), (139, 125, 122, 136), (136, 122, 119, 133), (87, 112, 116, 91), (91, 116, 130, 105), (105, 130, 126, 101), (144, 140, 141, 145), (145, 141, 142, 146), (146, 142, 143, 147), (148, 145, 146, 149), (149, 146, 147, 150), (151, 148, 149, 152), (152, 149, 150, 153), (154, 158, 159, 155), (155, 159, 160, 156), (156, 160, 161, 157), (159, 162, 163, 160), (160, 163, 164, 161), (162, 165, 166, 163), (163, 166, 167, 164), (158, 144, 145, 159), (159, 145, 148, 162), (162, 148, 151, 165), (165, 151, 152, 166), (166, 152, 153, 167), (167, 153, 150, 164), (164, 150, 147, 161), (115, 140, 144, 119), (119, 144, 158, 133), (133, 158, 154, 129), (172, 168, 169, 173), (173, 169, 170, 174), (174, 170, 171, 175), (176, 173, 174, 177), (177, 174, 175, 178), (179, 176, 177, 180), (180, 177, 178, 181), (182, 186, 187, 183), (183, 187, 188, 184), (184, 188, 189, 185), (187, 190, 191, 188), (188, 191, 192, 189), (190, 193, 194, 191), (191, 194, 195, 192), (186, 172, 173, 187), (187, 173, 176, 190), (190, 176, 179, 193), (193, 179, 180, 194), (194, 180, 181, 195), (195, 181, 178, 192), (192, 178, 175, 189), (143, 168, 172, 147), (147, 172, 186, 161), (161, 186, 182, 157), (200, 196, 197, 201), (201, 197, 198, 202), (202, 198, 199, 203), (204, 201, 202, 205), (205, 202, 203, 206), (207, 204, 205, 208), (208, 205, 206, 209), (210, 214, 215, 211), (211, 215, 216, 212), (212, 216, 217, 213), (215, 218, 219, 216), (216, 219, 220, 217), (218, 221, 222, 219), (219, 222, 223, 220), (214, 200, 201, 215), (215, 201, 204, 218), (218, 204, 207, 221), (221, 207, 208, 222), (222, 208, 209, 223), (223, 209, 206, 220), (220, 206, 203, 217), (171, 196, 200, 175), (175, 200, 214, 189), (189, 214, 210, 185), (228, 224, 225, 229), (229, 225, 226, 230), (230, 226, 227, 231), (232, 229, 230, 233), (233, 230, 231, 234), (235, 232, 233, 236), (236, 233, 234, 237), (238, 242, 243, 239), (239, 243, 244, 240), (240, 244, 245, 241), (243, 246, 247, 244), (244, 247, 248, 245), (246, 249, 250, 247), (247, 250, 251, 248), (242, 228, 229, 243), (243, 229, 232, 246), (246, 232, 235, 249), (249, 235, 236, 250), (250, 236, 237, 251), (251, 237, 234, 248), (248, 234, 231, 245), (199, 224, 228, 203), (203, 228, 242, 217), (217, 242, 238, 213), (256, 252, 253, 257), (257, 253, 254, 258), (258, 254, 255, 259), (260, 257, 258, 261), (261, 258, 259, 262), (263, 260, 261, 264), (264, 261, 262, 265), (266, 270, 271, 267), (267, 271, 272, 268), (268, 272, 273, 269), (271, 274, 275, 272), (272, 275, 276, 273), (274, 277, 278, 275), (275, 278, 279, 276), (270, 256, 257, 271), (271, 257, 260, 274), (274, 260, 263, 277), (277, 263, 264, 278), (278, 264, 265, 279), (279, 265, 262, 276), (276, 262, 259, 273), (227, 252, 256, 231), (231, 256, 270, 245), (245, 270, 266, 241), (255, 0, 4, 259), (259, 4, 18, 273), (273, 18, 14, 269)])
me_gear_001.materials.append(mat_material_002)
me_gear_001.update()
me_gear_002 = bpy.data.meshes.new('Gear.002')
me_gear_002.from_pydata([(-0.07158, 3.26e-08, -0.2538), (-0.07158, 0.03971, -0.2507), (-0.07158, 0.07844, -0.2414), (-0.07158, 0.1152, -0.2262), (-0.07158, 3.26e-08, -0.2769), (-0.07158, 0.04332, -0.2735), (-0.07158, 0.08557, -0.2634), (-0.07158, 0.1257, -0.2467), (-0.07158, 0.04982, -0.3145), (-0.07158, 0.0984, -0.3029), (-0.07158, 0.1446, -0.2837), (-0.07158, 0.05695, -0.3274), (-0.07158, 0.1027, -0.316), (-0.07158, 0.1463, -0.2983), (0.07158, 3.26e-08, -0.2538), (0.07158, 0.03971, -0.2507), (0.07158, 0.07844, -0.2414), (0.07158, 0.1152, -0.2262), (0.07158, 3.26e-08, -0.2769), (0.07158, 0.04332, -0.2735), (0.07158, 0.08557, -0.2634), (0.07158, 0.1257, -0.2467), (0.07158, 0.04982, -0.3145), (0.07158, 0.0984, -0.3029), (0.07158, 0.1446, -0.2837), (0.07158, 0.05695, -0.3274), (0.07158, 0.1027, -0.316), (0.07158, 0.1463, -0.2983), (-0.07158, 0.1492, -0.2054), (-0.07158, 0.1795, -0.1795), (-0.07158, 0.2054, -0.1492), (-0.07158, 0.2262, -0.1152), (-0.07158, 0.1628, -0.224), (-0.07158, 0.1958, -0.1958), (-0.07158, 0.224, -0.1628), (-0.07158, 0.2467, -0.1257), (-0.07158, 0.2252, -0.2252), (-0.07158, 0.2576, -0.1872), (-0.07158, 0.2837, -0.1446), (-0.07158, 0.2385, -0.2314), (-0.07158, 0.2688, -0.1953), (-0.07158, 0.2937, -0.1553), (0.07158, 0.1492, -0.2054), (0.07158, 0.1795, -0.1795), (0.07158, 0.2054, -0.1492), (0.07158, 0.2262, -0.1152), (0.07158, 0.1628, -0.224), (0.07158, 0.1958, -0.1958), (0.07158, 0.224, -0.1628), (0.07158, 0.2467, -0.1257), (0.07158, 0.2252, -0.2252), (0.07158, 0.2576, -0.1872), (0.07158, 0.2837, -0.1446), (0.07158, 0.2385, -0.2314), (0.07158, 0.2688, -0.1953), (0.07158, 0.2937, -0.1553), (-0.07158, 0.2414, -0.07844), (-0.07158, 0.2507, -0.03971), (-0.07158, 0.2538, -5.96e-08), (-0.07158, 0.2507, 0.03971), (-0.07158, 0.2634, -0.08557), (-0.07158, 0.2735, -0.04332), (-0.07158, 0.2769, -5.96e-08), (-0.07158, 0.2735, 0.04332), (-0.07158, 0.3145, -0.04982), (-0.07158, 0.3184, -5.96e-08), (-0.07158, 0.3145, 0.04982), (-0.07158, 0.3289, -0.047), (-0.07158, 0.3323, -5.96e-08), (-0.07158, 0.3289, 0.047), (0.07158, 0.2414, -0.07844), (0.07158, 0.2507, -0.03971), (0.07158, 0.2538, -7.451e-08), (0.07158, 0.2507, 0.03971), (0.07158, 0.2634, -0.08557), (0.07158, 0.2735, -0.04332), (0.07158, 0.2769, -7.451e-08), (0.07158, 0.2735, 0.04332), (0.07158, 0.3145, -0.04982), (0.07158, 0.3184, -7.451e-08), (0.07158, 0.3145, 0.04982), (0.07158, 0.3289, -0.047), (0.07158, 0.3323, -7.451e-08), (0.07158, 0.3289, 0.047), (-0.07158, 0.2414, 0.07844), (-0.07158, 0.2262, 0.1152), (-0.07158, 0.2054, 0.1492), (-0.07158, 0.1795, 0.1795), (-0.07158, 0.2634, 0.08557), (-0.07158, 0.2467, 0.1257), (-0.07158, 0.224, 0.1628), (-0.07158, 0.1958, 0.1958), (-0.07158, 0.2837, 0.1446), (-0.07158, 0.2576, 0.1872), (-0.07158, 0.2252, 0.2252), (-0.07158, 0.2937, 0.1553), (-0.07158, 0.2688, 0.1953), (-0.07158, 0.2385, 0.2314), (0.07158, 0.2414, 0.07844), (0.07158, 0.2262, 0.1152), (0.07158, 0.2054, 0.1492), (0.07158, 0.1795, 0.1795), (0.07158, 0.2634, 0.08557), (0.07158, 0.2467, 0.1257), (0.07158, 0.224, 0.1628), (0.07158, 0.1958, 0.1958), (0.07158, 0.2837, 0.1446), (0.07158, 0.2576, 0.1872), (0.07158, 0.2252, 0.2252), (0.07158, 0.2937, 0.1553), (0.07158, 0.2688, 0.1953), (0.07158, 0.2385, 0.2314), (-0.07158, 0.1492, 0.2054), (-0.07158, 0.1152, 0.2262), (-0.07158, 0.07844, 0.2414), (-0.07158, 0.03971, 0.2507), (-0.07158, 0.1628, 0.224), (-0.07158, 0.1257, 0.2467), (-0.07158, 0.08557, 0.2634), (-0.07158, 0.04332, 0.2735), (-0.07158, 0.1446, 0.2837), (-0.07158, 0.0984, 0.3029), (-0.07158, 0.04982, 0.3145), (-0.07158, 0.1463, 0.2983), (-0.07158, 0.1027, 0.316), (-0.07158, 0.05695, 0.3274), (0.07158, 0.1492, 0.2054), (0.07158, 0.1152, 0.2262), (0.07158, 0.07844, 0.2414), (0.07158, 0.03971, 0.2507), (0.07158, 0.1628, 0.224), (0.07158, 0.1257, 0.2467), (0.07158, 0.08557, 0.2634), (0.07158, 0.04332, 0.2735), (0.07158, 0.1446, 0.2837), (0.07158, 0.0984, 0.3029), (0.07158, 0.04982, 0.3145), (0.07158, 0.1463, 0.2983), (0.07158, 0.1027, 0.316), (0.07158, 0.05695, 0.3274), (-0.07158, 3.26e-08, 0.2538), (-0.07158, -0.03971, 0.2507), (-0.07158, -0.07844, 0.2414), (-0.07158, -0.1152, 0.2262), (-0.07158, 3.26e-08, 0.2769), (-0.07158, -0.04332, 0.2735), (-0.07158, -0.08557, 0.2634), (-0.07158, -0.1257, 0.2467), (-0.07158, -0.04982, 0.3145), (-0.07158, -0.0984, 0.3029), (-0.07158, -0.1446, 0.2837), (-0.07158, -0.05695, 0.3274), (-0.07158, -0.1027, 0.316), (-0.07158, -0.1463, 0.2983), (0.07158, 3.26e-08, 0.2538), (0.07158, -0.03971, 0.2507), (0.07158, -0.07844, 0.2414), (0.07158, -0.1152, 0.2262), (0.07158, 3.26e-08, 0.2769), (0.07158, -0.04332, 0.2735), (0.07158, -0.08557, 0.2634), (0.07158, -0.1257, 0.2467), (0.07158, -0.04982, 0.3145), (0.07158, -0.0984, 0.3029), (0.07158, -0.1446, 0.2837), (0.07158, -0.05695, 0.3274), (0.07158, -0.1027, 0.316), (0.07158, -0.1463, 0.2983), (-0.07158, -0.1492, 0.2054), (-0.07158, -0.1795, 0.1795), (-0.07158, -0.2054, 0.1492), (-0.07158, -0.2262, 0.1152), (-0.07158, -0.1628, 0.224), (-0.07158, -0.1958, 0.1958), (-0.07158, -0.224, 0.1628), (-0.07158, -0.2467, 0.1257), (-0.07158, -0.2252, 0.2252), (-0.07158, -0.2576, 0.1872), (-0.07158, -0.2837, 0.1446), (-0.07158, -0.2385, 0.2314), (-0.07158, -0.2688, 0.1953), (-0.07158, -0.2937, 0.1553), (0.07158, -0.1492, 0.2054), (0.07158, -0.1795, 0.1795), (0.07158, -0.2054, 0.1492), (0.07158, -0.2262, 0.1152), (0.07158, -0.1628, 0.224), (0.07158, -0.1958, 0.1958), (0.07158, -0.224, 0.1628), (0.07158, -0.2467, 0.1257), (0.07158, -0.2252, 0.2252), (0.07158, -0.2576, 0.1872), (0.07158, -0.2837, 0.1446), (0.07158, -0.2385, 0.2314), (0.07158, -0.2688, 0.1953), (0.07158, -0.2937, 0.1553), (-0.07158, -0.2414, 0.07844), (-0.07158, -0.2507, 0.03971), (-0.07158, -0.2538, -5.96e-08), (-0.07158, -0.2507, -0.03971), (-0.07158, -0.2634, 0.08557), (-0.07158, -0.2735, 0.04332), (-0.07158, -0.2769, -5.96e-08), (-0.07158, -0.2735, -0.04332), (-0.07158, -0.3145, 0.04982), (-0.07158, -0.3184, -5.96e-08), (-0.07158, -0.3145, -0.04982), (-0.07158, -0.3289, 0.047), (-0.07158, -0.3323, -5.96e-08), (-0.07158, -0.3289, -0.047), (0.07158, -0.2414, 0.07844), (0.07158, -0.2507, 0.03971), (0.07158, -0.2538, -7.451e-08), (0.07158, -0.2507, -0.03971), (0.07158, -0.2634, 0.08557), (0.07158, -0.2735, 0.04332), (0.07158, -0.2769, -7.451e-08), (0.07158, -0.2735, -0.04332), (0.07158, -0.3145, 0.04982), (0.07158, -0.3184, -7.451e-08), (0.07158, -0.3145, -0.04982), (0.07158, -0.3289, 0.047), (0.07158, -0.3323, -7.451e-08), (0.07158, -0.3289, -0.047), (-0.07158, -0.2414, -0.07844), (-0.07158, -0.2262, -0.1152), (-0.07158, -0.2054, -0.1492), (-0.07158, -0.1795, -0.1795), (-0.07158, -0.2634, -0.08557), (-0.07158, -0.2467, -0.1257), (-0.07158, -0.224, -0.1628), (-0.07158, -0.1958, -0.1958), (-0.07158, -0.2837, -0.1446), (-0.07158, -0.2576, -0.1872), (-0.07158, -0.2252, -0.2252), (-0.07158, -0.2937, -0.1553), (-0.07158, -0.2688, -0.1953), (-0.07158, -0.2385, -0.2314), (0.07158, -0.2414, -0.07844), (0.07158, -0.2262, -0.1152), (0.07158, -0.2054, -0.1492), (0.07158, -0.1795, -0.1795), (0.07158, -0.2634, -0.08557), (0.07158, -0.2467, -0.1257), (0.07158, -0.224, -0.1628), (0.07158, -0.1958, -0.1958), (0.07158, -0.2837, -0.1446), (0.07158, -0.2576, -0.1872), (0.07158, -0.2252, -0.2252), (0.07158, -0.2937, -0.1553), (0.07158, -0.2688, -0.1953), (0.07158, -0.2385, -0.2314), (-0.07158, -0.1492, -0.2054), (-0.07158, -0.1152, -0.2262), (-0.07158, -0.07844, -0.2414), (-0.07158, -0.03971, -0.2507), (-0.07158, -0.1628, -0.224), (-0.07158, -0.1257, -0.2467), (-0.07158, -0.08557, -0.2634), (-0.07158, -0.04332, -0.2735), (-0.07158, -0.1446, -0.2837), (-0.07158, -0.0984, -0.3029), (-0.07158, -0.04982, -0.3145), (-0.07158, -0.1463, -0.2983), (-0.07158, -0.1027, -0.316), (-0.07158, -0.05695, -0.3274), (0.07158, -0.1492, -0.2054), (0.07158, -0.1152, -0.2262), (0.07158, -0.07844, -0.2414), (0.07158, -0.03971, -0.2507), (0.07158, -0.1628, -0.224), (0.07158, -0.1257, -0.2467), (0.07158, -0.08557, -0.2634), (0.07158, -0.04332, -0.2735), (0.07158, -0.1446, -0.2837), (0.07158, -0.0984, -0.3029), (0.07158, -0.04982, -0.3145), (0.07158, -0.1463, -0.2983), (0.07158, -0.1027, -0.316), (0.07158, -0.05695, -0.3274)], [], [(0, 255, 254, 253, 252, 227, 226, 225, 224, 199, 198, 197, 196, 171, 170, 169, 168, 143, 142, 141, 140, 115, 114, 113, 112, 87, 86, 85, 84, 59, 58, 57, 56, 31, 30, 29, 28, 3, 2, 1), (4, 0, 1, 5), (5, 1, 2, 6), (6, 2, 3, 7), (8, 5, 6, 9), (9, 6, 7, 10), (11, 8, 9, 12), (12, 9, 10, 13), (14, 18, 19, 15), (15, 19, 20, 16), (16, 20, 21, 17), (19, 22, 23, 20), (20, 23, 24, 21), (22, 25, 26, 23), (23, 26, 27, 24), (18, 4, 5, 19), (19, 5, 8, 22), (22, 8, 11, 25), (25, 11, 12, 26), (26, 12, 13, 27), (27, 13, 10, 24), (24, 10, 7, 21), (32, 28, 29, 33), (33, 29, 30, 34), (34, 30, 31, 35), (36, 33, 34, 37), (37, 34, 35, 38), (39, 36, 37, 40), (40, 37, 38, 41), (42, 46, 47, 43), (43, 47, 48, 44), (44, 48, 49, 45), (47, 50, 51, 48), (48, 51, 52, 49), (50, 53, 54, 51), (51, 54, 55, 52), (46, 32, 33, 47), (47, 33, 36, 50), (50, 36, 39, 53), (53, 39, 40, 54), (54, 40, 41, 55), (55, 41, 38, 52), (52, 38, 35, 49), (3, 28, 32, 7), (7, 32, 46, 21), (21, 46, 42, 17), (60, 56, 57, 61), (61, 57, 58, 62), (62, 58, 59, 63), (64, 61, 62, 65), (65, 62, 63, 66), (67, 64, 65, 68), (68, 65, 66, 69), (70, 74, 75, 71), (71, 75, 76, 72), (72, 76, 77, 73), (75, 78, 79, 76), (76, 79, 80, 77), (78, 81, 82, 79), (79, 82, 83, 80), (74, 60, 61, 75), (75, 61, 64, 78), (78, 64, 67, 81), (81, 67, 68, 82), (82, 68, 69, 83), (83, 69, 66, 80), (80, 66, 63, 77), (31, 56, 60, 35), (35, 60, 74, 49), (49, 74, 70, 45), (88, 84, 85, 89), (89, 85, 86, 90), (90, 86, 87, 91), (92, 89, 90, 93), (93, 90, 91, 94), (95, 92, 93, 96), (96, 93, 94, 97), (98, 102, 103, 99), (99, 103, 104, 100), (100, 104, 105, 101), (103, 106, 107, 104), (104, 107, 108, 105), (106, 109, 110, 107), (107, 110, 111, 108), (102, 88, 89, 103), (103, 89, 92, 106), (106, 92, 95, 109), (109, 95, 96, 110), (110, 96, 97, 111), (111, 97, 94, 108), (108, 94, 91, 105), (59, 84, 88, 63), (63, 88, 102, 77), (77, 102, 98, 73), (116, 112, 113, 117), (117, 113, 114, 118), (118, 114, 115, 119), (120, 117, 118, 121), (121, 118, 119, 122), (123, 120, 121, 124), (124, 121, 122, 125), (126, 130, 131, 127), (127, 131, 132, 128), (128, 132, 133, 129), (131, 134, 135, 132), (132, 135, 136, 133), (134, 137, 138, 135), (135, 138, 139, 136), (130, 116, 117, 131), (131, 117, 120, 134), (134, 120, 123, 137), (137, 123, 124, 138), (138, 124, 125, 139), (139, 125, 122, 136), (136, 122, 119, 133), (87, 112, 116, 91), (91, 116, 130, 105), (105, 130, 126, 101), (144, 140, 141, 145), (145, 141, 142, 146), (146, 142, 143, 147), (148, 145, 146, 149), (149, 146, 147, 150), (151, 148, 149, 152), (152, 149, 150, 153), (154, 158, 159, 155), (155, 159, 160, 156), (156, 160, 161, 157), (159, 162, 163, 160), (160, 163, 164, 161), (162, 165, 166, 163), (163, 166, 167, 164), (158, 144, 145, 159), (159, 145, 148, 162), (162, 148, 151, 165), (165, 151, 152, 166), (166, 152, 153, 167), (167, 153, 150, 164), (164, 150, 147, 161), (115, 140, 144, 119), (119, 144, 158, 133), (133, 158, 154, 129), (172, 168, 169, 173), (173, 169, 170, 174), (174, 170, 171, 175), (176, 173, 174, 177), (177, 174, 175, 178), (179, 176, 177, 180), (180, 177, 178, 181), (182, 186, 187, 183), (183, 187, 188, 184), (184, 188, 189, 185), (187, 190, 191, 188), (188, 191, 192, 189), (190, 193, 194, 191), (191, 194, 195, 192), (186, 172, 173, 187), (187, 173, 176, 190), (190, 176, 179, 193), (193, 179, 180, 194), (194, 180, 181, 195), (195, 181, 178, 192), (192, 178, 175, 189), (143, 168, 172, 147), (147, 172, 186, 161), (161, 186, 182, 157), (200, 196, 197, 201), (201, 197, 198, 202), (202, 198, 199, 203), (204, 201, 202, 205), (205, 202, 203, 206), (207, 204, 205, 208), (208, 205, 206, 209), (210, 214, 215, 211), (211, 215, 216, 212), (212, 216, 217, 213), (215, 218, 219, 216), (216, 219, 220, 217), (218, 221, 222, 219), (219, 222, 223, 220), (214, 200, 201, 215), (215, 201, 204, 218), (218, 204, 207, 221), (221, 207, 208, 222), (222, 208, 209, 223), (223, 209, 206, 220), (220, 206, 203, 217), (171, 196, 200, 175), (175, 200, 214, 189), (189, 214, 210, 185), (228, 224, 225, 229), (229, 225, 226, 230), (230, 226, 227, 231), (232, 229, 230, 233), (233, 230, 231, 234), (235, 232, 233, 236), (236, 233, 234, 237), (238, 242, 243, 239), (239, 243, 244, 240), (240, 244, 245, 241), (243, 246, 247, 244), (244, 247, 248, 245), (246, 249, 250, 247), (247, 250, 251, 248), (242, 228, 229, 243), (243, 229, 232, 246), (246, 232, 235, 249), (249, 235, 236, 250), (250, 236, 237, 251), (251, 237, 234, 248), (248, 234, 231, 245), (199, 224, 228, 203), (203, 228, 242, 217), (217, 242, 238, 213), (256, 252, 253, 257), (257, 253, 254, 258), (258, 254, 255, 259), (260, 257, 258, 261), (261, 258, 259, 262), (263, 260, 261, 264), (264, 261, 262, 265), (266, 270, 271, 267), (267, 271, 272, 268), (268, 272, 273, 269), (271, 274, 275, 272), (272, 275, 276, 273), (274, 277, 278, 275), (275, 278, 279, 276), (270, 256, 257, 271), (271, 257, 260, 274), (274, 260, 263, 277), (277, 263, 264, 278), (278, 264, 265, 279), (279, 265, 262, 276), (276, 262, 259, 273), (227, 252, 256, 231), (231, 256, 270, 245), (245, 270, 266, 241), (255, 0, 4, 259), (259, 4, 18, 273), (273, 18, 14, 269)])
me_gear_002.materials.append(mat_material_002)
me_gear_002.update()
me_gear_003 = bpy.data.meshes.new('Gear.003')
me_gear_003.from_pydata([(-0.07158, 3.26e-08, -0.2538), (-0.07158, 0.03971, -0.2507), (-0.07158, 0.07844, -0.2414), (-0.07158, 0.1152, -0.2262), (-0.07158, 3.26e-08, -0.2769), (-0.07158, 0.04332, -0.2735), (-0.07158, 0.08557, -0.2634), (-0.07158, 0.1257, -0.2467), (-0.07158, 0.04982, -0.3145), (-0.07158, 0.0984, -0.3029), (-0.07158, 0.1446, -0.2837), (-0.07158, 0.05695, -0.3274), (-0.07158, 0.1027, -0.316), (-0.07158, 0.1463, -0.2983), (0.07158, 3.26e-08, -0.2538), (0.07158, 0.03971, -0.2507), (0.07158, 0.07844, -0.2414), (0.07158, 0.1152, -0.2262), (0.07158, 3.26e-08, -0.2769), (0.07158, 0.04332, -0.2735), (0.07158, 0.08557, -0.2634), (0.07158, 0.1257, -0.2467), (0.07158, 0.04982, -0.3145), (0.07158, 0.0984, -0.3029), (0.07158, 0.1446, -0.2837), (0.07158, 0.05695, -0.3274), (0.07158, 0.1027, -0.316), (0.07158, 0.1463, -0.2983), (-0.07158, 0.1492, -0.2054), (-0.07158, 0.1795, -0.1795), (-0.07158, 0.2054, -0.1492), (-0.07158, 0.2262, -0.1152), (-0.07158, 0.1628, -0.224), (-0.07158, 0.1958, -0.1958), (-0.07158, 0.224, -0.1628), (-0.07158, 0.2467, -0.1257), (-0.07158, 0.2252, -0.2252), (-0.07158, 0.2576, -0.1872), (-0.07158, 0.2837, -0.1446), (-0.07158, 0.2385, -0.2314), (-0.07158, 0.2688, -0.1953), (-0.07158, 0.2937, -0.1553), (0.07158, 0.1492, -0.2054), (0.07158, 0.1795, -0.1795), (0.07158, 0.2054, -0.1492), (0.07158, 0.2262, -0.1152), (0.07158, 0.1628, -0.224), (0.07158, 0.1958, -0.1958), (0.07158, 0.224, -0.1628), (0.07158, 0.2467, -0.1257), (0.07158, 0.2252, -0.2252), (0.07158, 0.2576, -0.1872), (0.07158, 0.2837, -0.1446), (0.07158, 0.2385, -0.2314), (0.07158, 0.2688, -0.1953), (0.07158, 0.2937, -0.1553), (-0.07158, 0.2414, -0.07844), (-0.07158, 0.2507, -0.03971), (-0.07158, 0.2538, -5.96e-08), (-0.07158, 0.2507, 0.03971), (-0.07158, 0.2634, -0.08557), (-0.07158, 0.2735, -0.04332), (-0.07158, 0.2769, -5.96e-08), (-0.07158, 0.2735, 0.04332), (-0.07158, 0.3145, -0.04982), (-0.07158, 0.3184, -5.96e-08), (-0.07158, 0.3145, 0.04982), (-0.07158, 0.3289, -0.047), (-0.07158, 0.3323, -5.96e-08), (-0.07158, 0.3289, 0.047), (0.07158, 0.2414, -0.07844), (0.07158, 0.2507, -0.03971), (0.07158, 0.2538, -7.451e-08), (0.07158, 0.2507, 0.03971), (0.07158, 0.2634, -0.08557), (0.07158, 0.2735, -0.04332), (0.07158, 0.2769, -7.451e-08), (0.07158, 0.2735, 0.04332), (0.07158, 0.3145, -0.04982), (0.07158, 0.3184, -7.451e-08), (0.07158, 0.3145, 0.04982), (0.07158, 0.3289, -0.047), (0.07158, 0.3323, -7.451e-08), (0.07158, 0.3289, 0.047), (-0.07158, 0.2414, 0.07844), (-0.07158, 0.2262, 0.1152), (-0.07158, 0.2054, 0.1492), (-0.07158, 0.1795, 0.1795), (-0.07158, 0.2634, 0.08557), (-0.07158, 0.2467, 0.1257), (-0.07158, 0.224, 0.1628), (-0.07158, 0.1958, 0.1958), (-0.07158, 0.2837, 0.1446), (-0.07158, 0.2576, 0.1872), (-0.07158, 0.2252, 0.2252), (-0.07158, 0.2937, 0.1553), (-0.07158, 0.2688, 0.1953), (-0.07158, 0.2385, 0.2314), (0.07158, 0.2414, 0.07844), (0.07158, 0.2262, 0.1152), (0.07158, 0.2054, 0.1492), (0.07158, 0.1795, 0.1795), (0.07158, 0.2634, 0.08557), (0.07158, 0.2467, 0.1257), (0.07158, 0.224, 0.1628), (0.07158, 0.1958, 0.1958), (0.07158, 0.2837, 0.1446), (0.07158, 0.2576, 0.1872), (0.07158, 0.2252, 0.2252), (0.07158, 0.2937, 0.1553), (0.07158, 0.2688, 0.1953), (0.07158, 0.2385, 0.2314), (-0.07158, 0.1492, 0.2054), (-0.07158, 0.1152, 0.2262), (-0.07158, 0.07844, 0.2414), (-0.07158, 0.03971, 0.2507), (-0.07158, 0.1628, 0.224), (-0.07158, 0.1257, 0.2467), (-0.07158, 0.08557, 0.2634), (-0.07158, 0.04332, 0.2735), (-0.07158, 0.1446, 0.2837), (-0.07158, 0.0984, 0.3029), (-0.07158, 0.04982, 0.3145), (-0.07158, 0.1463, 0.2983), (-0.07158, 0.1027, 0.316), (-0.07158, 0.05695, 0.3274), (0.07158, 0.1492, 0.2054), (0.07158, 0.1152, 0.2262), (0.07158, 0.07844, 0.2414), (0.07158, 0.03971, 0.2507), (0.07158, 0.1628, 0.224), (0.07158, 0.1257, 0.2467), (0.07158, 0.08557, 0.2634), (0.07158, 0.04332, 0.2735), (0.07158, 0.1446, 0.2837), (0.07158, 0.0984, 0.3029), (0.07158, 0.04982, 0.3145), (0.07158, 0.1463, 0.2983), (0.07158, 0.1027, 0.316), (0.07158, 0.05695, 0.3274), (-0.07158, 3.26e-08, 0.2538), (-0.07158, -0.03971, 0.2507), (-0.07158, -0.07844, 0.2414), (-0.07158, -0.1152, 0.2262), (-0.07158, 3.26e-08, 0.2769), (-0.07158, -0.04332, 0.2735), (-0.07158, -0.08557, 0.2634), (-0.07158, -0.1257, 0.2467), (-0.07158, -0.04982, 0.3145), (-0.07158, -0.0984, 0.3029), (-0.07158, -0.1446, 0.2837), (-0.07158, -0.05695, 0.3274), (-0.07158, -0.1027, 0.316), (-0.07158, -0.1463, 0.2983), (0.07158, 3.26e-08, 0.2538), (0.07158, -0.03971, 0.2507), (0.07158, -0.07844, 0.2414), (0.07158, -0.1152, 0.2262), (0.07158, 3.26e-08, 0.2769), (0.07158, -0.04332, 0.2735), (0.07158, -0.08557, 0.2634), (0.07158, -0.1257, 0.2467), (0.07158, -0.04982, 0.3145), (0.07158, -0.0984, 0.3029), (0.07158, -0.1446, 0.2837), (0.07158, -0.05695, 0.3274), (0.07158, -0.1027, 0.316), (0.07158, -0.1463, 0.2983), (-0.07158, -0.1492, 0.2054), (-0.07158, -0.1795, 0.1795), (-0.07158, -0.2054, 0.1492), (-0.07158, -0.2262, 0.1152), (-0.07158, -0.1628, 0.224), (-0.07158, -0.1958, 0.1958), (-0.07158, -0.224, 0.1628), (-0.07158, -0.2467, 0.1257), (-0.07158, -0.2252, 0.2252), (-0.07158, -0.2576, 0.1872), (-0.07158, -0.2837, 0.1446), (-0.07158, -0.2385, 0.2314), (-0.07158, -0.2688, 0.1953), (-0.07158, -0.2937, 0.1553), (0.07158, -0.1492, 0.2054), (0.07158, -0.1795, 0.1795), (0.07158, -0.2054, 0.1492), (0.07158, -0.2262, 0.1152), (0.07158, -0.1628, 0.224), (0.07158, -0.1958, 0.1958), (0.07158, -0.224, 0.1628), (0.07158, -0.2467, 0.1257), (0.07158, -0.2252, 0.2252), (0.07158, -0.2576, 0.1872), (0.07158, -0.2837, 0.1446), (0.07158, -0.2385, 0.2314), (0.07158, -0.2688, 0.1953), (0.07158, -0.2937, 0.1553), (-0.07158, -0.2414, 0.07844), (-0.07158, -0.2507, 0.03971), (-0.07158, -0.2538, -5.96e-08), (-0.07158, -0.2507, -0.03971), (-0.07158, -0.2634, 0.08557), (-0.07158, -0.2735, 0.04332), (-0.07158, -0.2769, -5.96e-08), (-0.07158, -0.2735, -0.04332), (-0.07158, -0.3145, 0.04982), (-0.07158, -0.3184, -5.96e-08), (-0.07158, -0.3145, -0.04982), (-0.07158, -0.3289, 0.047), (-0.07158, -0.3323, -5.96e-08), (-0.07158, -0.3289, -0.047), (0.07158, -0.2414, 0.07844), (0.07158, -0.2507, 0.03971), (0.07158, -0.2538, -7.451e-08), (0.07158, -0.2507, -0.03971), (0.07158, -0.2634, 0.08557), (0.07158, -0.2735, 0.04332), (0.07158, -0.2769, -7.451e-08), (0.07158, -0.2735, -0.04332), (0.07158, -0.3145, 0.04982), (0.07158, -0.3184, -7.451e-08), (0.07158, -0.3145, -0.04982), (0.07158, -0.3289, 0.047), (0.07158, -0.3323, -7.451e-08), (0.07158, -0.3289, -0.047), (-0.07158, -0.2414, -0.07844), (-0.07158, -0.2262, -0.1152), (-0.07158, -0.2054, -0.1492), (-0.07158, -0.1795, -0.1795), (-0.07158, -0.2634, -0.08557), (-0.07158, -0.2467, -0.1257), (-0.07158, -0.224, -0.1628), (-0.07158, -0.1958, -0.1958), (-0.07158, -0.2837, -0.1446), (-0.07158, -0.2576, -0.1872), (-0.07158, -0.2252, -0.2252), (-0.07158, -0.2937, -0.1553), (-0.07158, -0.2688, -0.1953), (-0.07158, -0.2385, -0.2314), (0.07158, -0.2414, -0.07844), (0.07158, -0.2262, -0.1152), (0.07158, -0.2054, -0.1492), (0.07158, -0.1795, -0.1795), (0.07158, -0.2634, -0.08557), (0.07158, -0.2467, -0.1257), (0.07158, -0.224, -0.1628), (0.07158, -0.1958, -0.1958), (0.07158, -0.2837, -0.1446), (0.07158, -0.2576, -0.1872), (0.07158, -0.2252, -0.2252), (0.07158, -0.2937, -0.1553), (0.07158, -0.2688, -0.1953), (0.07158, -0.2385, -0.2314), (-0.07158, -0.1492, -0.2054), (-0.07158, -0.1152, -0.2262), (-0.07158, -0.07844, -0.2414), (-0.07158, -0.03971, -0.2507), (-0.07158, -0.1628, -0.224), (-0.07158, -0.1257, -0.2467), (-0.07158, -0.08557, -0.2634), (-0.07158, -0.04332, -0.2735), (-0.07158, -0.1446, -0.2837), (-0.07158, -0.0984, -0.3029), (-0.07158, -0.04982, -0.3145), (-0.07158, -0.1463, -0.2983), (-0.07158, -0.1027, -0.316), (-0.07158, -0.05695, -0.3274), (0.07158, -0.1492, -0.2054), (0.07158, -0.1152, -0.2262), (0.07158, -0.07844, -0.2414), (0.07158, -0.03971, -0.2507), (0.07158, -0.1628, -0.224), (0.07158, -0.1257, -0.2467), (0.07158, -0.08557, -0.2634), (0.07158, -0.04332, -0.2735), (0.07158, -0.1446, -0.2837), (0.07158, -0.0984, -0.3029), (0.07158, -0.04982, -0.3145), (0.07158, -0.1463, -0.2983), (0.07158, -0.1027, -0.316), (0.07158, -0.05695, -0.3274)], [], [(0, 255, 254, 253, 252, 227, 226, 225, 224, 199, 198, 197, 196, 171, 170, 169, 168, 143, 142, 141, 140, 115, 114, 113, 112, 87, 86, 85, 84, 59, 58, 57, 56, 31, 30, 29, 28, 3, 2, 1), (4, 0, 1, 5), (5, 1, 2, 6), (6, 2, 3, 7), (8, 5, 6, 9), (9, 6, 7, 10), (11, 8, 9, 12), (12, 9, 10, 13), (14, 18, 19, 15), (15, 19, 20, 16), (16, 20, 21, 17), (19, 22, 23, 20), (20, 23, 24, 21), (22, 25, 26, 23), (23, 26, 27, 24), (18, 4, 5, 19), (19, 5, 8, 22), (22, 8, 11, 25), (25, 11, 12, 26), (26, 12, 13, 27), (27, 13, 10, 24), (24, 10, 7, 21), (32, 28, 29, 33), (33, 29, 30, 34), (34, 30, 31, 35), (36, 33, 34, 37), (37, 34, 35, 38), (39, 36, 37, 40), (40, 37, 38, 41), (42, 46, 47, 43), (43, 47, 48, 44), (44, 48, 49, 45), (47, 50, 51, 48), (48, 51, 52, 49), (50, 53, 54, 51), (51, 54, 55, 52), (46, 32, 33, 47), (47, 33, 36, 50), (50, 36, 39, 53), (53, 39, 40, 54), (54, 40, 41, 55), (55, 41, 38, 52), (52, 38, 35, 49), (3, 28, 32, 7), (7, 32, 46, 21), (21, 46, 42, 17), (60, 56, 57, 61), (61, 57, 58, 62), (62, 58, 59, 63), (64, 61, 62, 65), (65, 62, 63, 66), (67, 64, 65, 68), (68, 65, 66, 69), (70, 74, 75, 71), (71, 75, 76, 72), (72, 76, 77, 73), (75, 78, 79, 76), (76, 79, 80, 77), (78, 81, 82, 79), (79, 82, 83, 80), (74, 60, 61, 75), (75, 61, 64, 78), (78, 64, 67, 81), (81, 67, 68, 82), (82, 68, 69, 83), (83, 69, 66, 80), (80, 66, 63, 77), (31, 56, 60, 35), (35, 60, 74, 49), (49, 74, 70, 45), (88, 84, 85, 89), (89, 85, 86, 90), (90, 86, 87, 91), (92, 89, 90, 93), (93, 90, 91, 94), (95, 92, 93, 96), (96, 93, 94, 97), (98, 102, 103, 99), (99, 103, 104, 100), (100, 104, 105, 101), (103, 106, 107, 104), (104, 107, 108, 105), (106, 109, 110, 107), (107, 110, 111, 108), (102, 88, 89, 103), (103, 89, 92, 106), (106, 92, 95, 109), (109, 95, 96, 110), (110, 96, 97, 111), (111, 97, 94, 108), (108, 94, 91, 105), (59, 84, 88, 63), (63, 88, 102, 77), (77, 102, 98, 73), (116, 112, 113, 117), (117, 113, 114, 118), (118, 114, 115, 119), (120, 117, 118, 121), (121, 118, 119, 122), (123, 120, 121, 124), (124, 121, 122, 125), (126, 130, 131, 127), (127, 131, 132, 128), (128, 132, 133, 129), (131, 134, 135, 132), (132, 135, 136, 133), (134, 137, 138, 135), (135, 138, 139, 136), (130, 116, 117, 131), (131, 117, 120, 134), (134, 120, 123, 137), (137, 123, 124, 138), (138, 124, 125, 139), (139, 125, 122, 136), (136, 122, 119, 133), (87, 112, 116, 91), (91, 116, 130, 105), (105, 130, 126, 101), (144, 140, 141, 145), (145, 141, 142, 146), (146, 142, 143, 147), (148, 145, 146, 149), (149, 146, 147, 150), (151, 148, 149, 152), (152, 149, 150, 153), (154, 158, 159, 155), (155, 159, 160, 156), (156, 160, 161, 157), (159, 162, 163, 160), (160, 163, 164, 161), (162, 165, 166, 163), (163, 166, 167, 164), (158, 144, 145, 159), (159, 145, 148, 162), (162, 148, 151, 165), (165, 151, 152, 166), (166, 152, 153, 167), (167, 153, 150, 164), (164, 150, 147, 161), (115, 140, 144, 119), (119, 144, 158, 133), (133, 158, 154, 129), (172, 168, 169, 173), (173, 169, 170, 174), (174, 170, 171, 175), (176, 173, 174, 177), (177, 174, 175, 178), (179, 176, 177, 180), (180, 177, 178, 181), (182, 186, 187, 183), (183, 187, 188, 184), (184, 188, 189, 185), (187, 190, 191, 188), (188, 191, 192, 189), (190, 193, 194, 191), (191, 194, 195, 192), (186, 172, 173, 187), (187, 173, 176, 190), (190, 176, 179, 193), (193, 179, 180, 194), (194, 180, 181, 195), (195, 181, 178, 192), (192, 178, 175, 189), (143, 168, 172, 147), (147, 172, 186, 161), (161, 186, 182, 157), (200, 196, 197, 201), (201, 197, 198, 202), (202, 198, 199, 203), (204, 201, 202, 205), (205, 202, 203, 206), (207, 204, 205, 208), (208, 205, 206, 209), (210, 214, 215, 211), (211, 215, 216, 212), (212, 216, 217, 213), (215, 218, 219, 216), (216, 219, 220, 217), (218, 221, 222, 219), (219, 222, 223, 220), (214, 200, 201, 215), (215, 201, 204, 218), (218, 204, 207, 221), (221, 207, 208, 222), (222, 208, 209, 223), (223, 209, 206, 220), (220, 206, 203, 217), (171, 196, 200, 175), (175, 200, 214, 189), (189, 214, 210, 185), (228, 224, 225, 229), (229, 225, 226, 230), (230, 226, 227, 231), (232, 229, 230, 233), (233, 230, 231, 234), (235, 232, 233, 236), (236, 233, 234, 237), (238, 242, 243, 239), (239, 243, 244, 240), (240, 244, 245, 241), (243, 246, 247, 244), (244, 247, 248, 245), (246, 249, 250, 247), (247, 250, 251, 248), (242, 228, 229, 243), (243, 229, 232, 246), (246, 232, 235, 249), (249, 235, 236, 250), (250, 236, 237, 251), (251, 237, 234, 248), (248, 234, 231, 245), (199, 224, 228, 203), (203, 228, 242, 217), (217, 242, 238, 213), (256, 252, 253, 257), (257, 253, 254, 258), (258, 254, 255, 259), (260, 257, 258, 261), (261, 258, 259, 262), (263, 260, 261, 264), (264, 261, 262, 265), (266, 270, 271, 267), (267, 271, 272, 268), (268, 272, 273, 269), (271, 274, 275, 272), (272, 275, 276, 273), (274, 277, 278, 275), (275, 278, 279, 276), (270, 256, 257, 271), (271, 257, 260, 274), (274, 260, 263, 277), (277, 263, 264, 278), (278, 264, 265, 279), (279, 265, 262, 276), (276, 262, 259, 273), (227, 252, 256, 231), (231, 256, 270, 245), (245, 270, 266, 241), (255, 0, 4, 259), (259, 4, 18, 273), (273, 18, 14, 269)])
me_gear_003.materials.append(mat_material_002)
me_gear_003.update()

# ---- objects
ob_cube = bpy.data.objects.new('Cube', me_cube_001)
ob_gear = bpy.data.objects.new('Gear', me_gear)
ob_gear_001 = bpy.data.objects.new('Gear.001', me_gear_001)
ob_gear_002 = bpy.data.objects.new('Gear.002', me_gear_002)
ob_gear_003 = bpy.data.objects.new('Gear.003', me_gear_003)

# ---- transforms, parenting, visibility, modifiers, constraints
ob_cube.location = (0.0, 0.0, 0.0)
ob_gear.parent = ob_cube
ob_gear.location = (-0.3738, 0.01232, 0.6505)
_vg = ob_gear.vertex_groups.new(name='Tips')
_vg = ob_gear.vertex_groups.new(name='Valleys')
ob_gear_001.parent = ob_cube
ob_gear_001.location = (0.01232, 0.3738, 0.6505)
ob_gear_001.rotation_euler = (0.0, -0.0, -1.571)
_vg = ob_gear_001.vertex_groups.new(name='Tips')
_vg = ob_gear_001.vertex_groups.new(name='Valleys')
ob_gear_002.parent = ob_cube
ob_gear_002.location = (0.3738, -0.01232, 0.6505)
ob_gear_002.rotation_euler = (0.0, -0.0, -3.142)
_vg = ob_gear_002.vertex_groups.new(name='Tips')
_vg = ob_gear_002.vertex_groups.new(name='Valleys')
ob_gear_003.parent = ob_cube
ob_gear_003.location = (-0.01232, -0.3738, 0.6505)
ob_gear_003.rotation_euler = (0.0, -0.0, -4.712)
_vg = ob_gear_003.vertex_groups.new(name='Tips')
_vg = ob_gear_003.vertex_groups.new(name='Valleys')

# ---- collection membership
col_collection.objects.link(ob_cube)
col_collection.objects.link(ob_gear)
col_collection.objects.link(ob_gear_001)
col_collection.objects.link(ob_gear_002)
col_collection.objects.link(ob_gear_003)

# ---- scene / render settings (as saved in the file)
scene.frame_start = 1; scene.frame_end = 250; scene.frame_set(1)
scene.render.engine = 'BLENDER_EEVEE_NEXT'
scene.cycles.sampling_pattern = 'TABULATED_SOBOL'
scene.cycles.use_light_tree = False
scene.view_settings.view_transform = 'Filmic'
bpy.context.view_layer.update()

# ---- added for rendering (the .blend has no active camera and no usable light): camera, sun
cam_auto = bpy.data.cameras.new('AutoCamera')
cam_auto.lens = 50.0
cam_auto.sensor_width = 36.0
cam_auto.clip_end = 1000.0
ob_auto_camera = bpy.data.objects.new('AutoCamera', cam_auto)
scene.collection.objects.link(ob_auto_camera)
ob_auto_camera.location = (1.60254, -1.92304, 1.78203)
ob_auto_camera.rotation_euler = (1.09748, -7.21219e-08, 0.694738)
scene.camera = ob_auto_camera
light_auto_sun = bpy.data.lights.new('AutoSun', 'SUN')
light_auto_sun.energy = 3.0
light_auto_sun.angle = 0.0523599
ob_auto_sun = bpy.data.objects.new('AutoSun', light_auto_sun)
scene.collection.objects.link(ob_auto_sun)
ob_auto_sun.rotation_euler = (0.872665, 0.174533, 0.523599)
bpy.context.view_layer.update()

